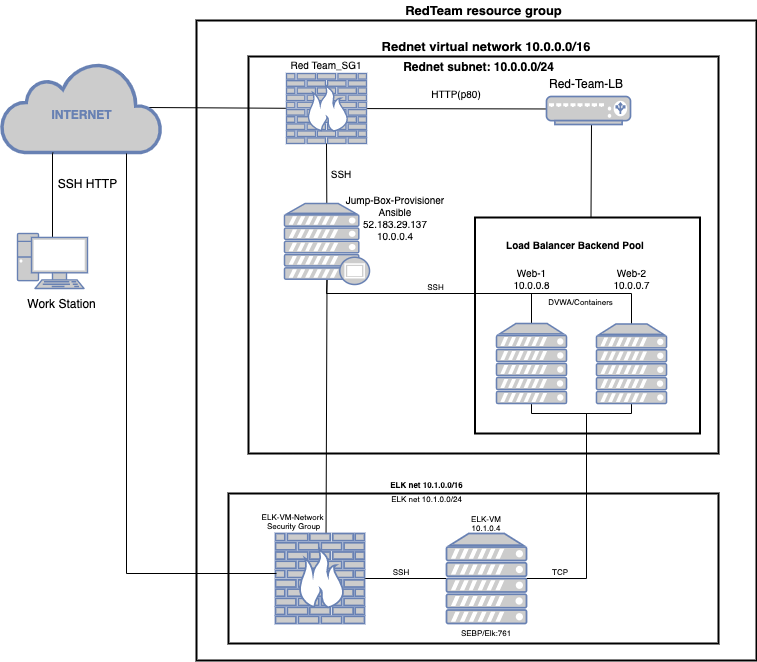

The diagram above was exported from draw.io. Its source (the exported page's mxGraphModel, read from the mxfile embedded in the PNG):
<mxGraphModel dx="1426" dy="794" grid="1" gridSize="10" guides="1" tooltips="1" connect="1" arrows="1" fold="1" page="1" pageScale="1" pageWidth="827" pageHeight="1169" math="0" shadow="0">
  <root>
    <mxCell id="0" />
    <mxCell id="1" parent="0" />
    <mxCell id="vIsfb78BM1OcEwoIA7y4-3" value="" style="rounded=0;whiteSpace=wrap;html=1;strokeColor=#000000;fillColor=none;gradientColor=#ffffff;strokeWidth=2;" parent="1" vertex="1">
      <mxGeometry x="230" y="67" width="560" height="640" as="geometry" />
    </mxCell>
    <mxCell id="vIsfb78BM1OcEwoIA7y4-6" value="" style="rounded=0;whiteSpace=wrap;html=1;strokeColor=#000000;strokeWidth=2;fillColor=none;gradientColor=#ffffff;" parent="1" vertex="1">
      <mxGeometry x="282" y="103" width="470" height="397" as="geometry" />
    </mxCell>
    <mxCell id="vJcIeSrIr8r1NQyoRND--1" style="edgeStyle=none;rounded=0;orthogonalLoop=1;jettySize=auto;html=1;startArrow=none;startFill=0;endArrow=none;endFill=0;strokeColor=#000000;fontSize=10;exitX=0.91;exitY=0.5;exitDx=0;exitDy=0;exitPerimeter=0;" parent="1" source="vIsfb78BM1OcEwoIA7y4-7" target="vIsfb78BM1OcEwoIA7y4-18" edge="1">
      <mxGeometry relative="1" as="geometry">
        <mxPoint x="190" y="155" as="sourcePoint" />
      </mxGeometry>
    </mxCell>
    <mxCell id="vIsfb78BM1OcEwoIA7y4-7" value="&lt;b&gt;&lt;font color=&quot;#6881b3&quot;&gt;&lt;br&gt;INTERNET&lt;/font&gt;&lt;/b&gt;" style="html=1;outlineConnect=0;fillColor=#CCCCCC;strokeColor=#6881B3;gradientColor=none;gradientDirection=north;strokeWidth=2;shape=mxgraph.networks.cloud;fontColor=#ffffff;" parent="1" vertex="1">
      <mxGeometry x="35" y="109" width="160" height="90" as="geometry" />
    </mxCell>
    <mxCell id="vIsfb78BM1OcEwoIA7y4-16" style="rounded=0;orthogonalLoop=1;jettySize=auto;html=1;exitX=0.5;exitY=0.07;exitDx=0;exitDy=0;exitPerimeter=0;startArrow=none;startFill=0;endArrow=none;endFill=0;" parent="1" source="vIsfb78BM1OcEwoIA7y4-9" target="vIsfb78BM1OcEwoIA7y4-7" edge="1">
      <mxGeometry relative="1" as="geometry">
        <Array as="points">
          <mxPoint x="86" y="200" />
        </Array>
      </mxGeometry>
    </mxCell>
    <mxCell id="vIsfb78BM1OcEwoIA7y4-9" value="" style="fontColor=#0066CC;verticalAlign=top;verticalLabelPosition=bottom;labelPosition=center;align=center;html=1;outlineConnect=0;fillColor=#CCCCCC;strokeColor=#6881B3;gradientColor=none;gradientDirection=north;strokeWidth=2;shape=mxgraph.networks.pc;" parent="1" vertex="1">
      <mxGeometry x="51" y="280" width="70" height="55" as="geometry" />
    </mxCell>
    <mxCell id="vIsfb78BM1OcEwoIA7y4-10" value="Work Station" style="text;html=1;align=center;verticalAlign=middle;resizable=0;points=[];autosize=1;" parent="1" vertex="1">
      <mxGeometry x="55" y="340" width="80" height="20" as="geometry" />
    </mxCell>
    <mxCell id="vIsfb78BM1OcEwoIA7y4-17" value="SSH HTTP" style="text;html=1;align=center;verticalAlign=middle;resizable=0;points=[];autosize=1;" parent="1" vertex="1">
      <mxGeometry x="86" y="220" width="70" height="20" as="geometry" />
    </mxCell>
    <mxCell id="vJcIeSrIr8r1NQyoRND--10" style="edgeStyle=none;rounded=0;orthogonalLoop=1;jettySize=auto;html=1;startArrow=none;startFill=0;endArrow=none;endFill=0;strokeColor=#000000;fontSize=12;entryX=-0.004;entryY=0.445;entryDx=0;entryDy=0;entryPerimeter=0;" parent="1" source="vIsfb78BM1OcEwoIA7y4-18" target="vJcIeSrIr8r1NQyoRND--5" edge="1">
      <mxGeometry relative="1" as="geometry" />
    </mxCell>
    <mxCell id="vIsfb78BM1OcEwoIA7y4-18" value="" style="fontColor=#0066CC;verticalAlign=top;verticalLabelPosition=bottom;labelPosition=center;align=center;html=1;outlineConnect=0;fillColor=#CCCCCC;strokeColor=#6881B3;gradientColor=none;gradientDirection=north;strokeWidth=2;shape=mxgraph.networks.firewall;" parent="1" vertex="1">
      <mxGeometry x="320" y="120" width="80" height="70" as="geometry" />
    </mxCell>
    <mxCell id="vIsfb78BM1OcEwoIA7y4-19" value="Red Team_SG1" style="text;html=1;strokeColor=none;fillColor=none;align=center;verticalAlign=middle;whiteSpace=wrap;rounded=0;fontSize=10;fontStyle=0" parent="1" vertex="1">
      <mxGeometry x="320" y="101" width="80" height="19" as="geometry" />
    </mxCell>
    <mxCell id="vJcIeSrIr8r1NQyoRND--2" value="RedTeam resource group" style="text;html=1;align=center;verticalAlign=middle;resizable=0;points=[];autosize=1;fontSize=13;fontStyle=1" parent="1" vertex="1">
      <mxGeometry x="432" y="47" width="170" height="20" as="geometry" />
    </mxCell>
    <mxCell id="vJcIeSrIr8r1NQyoRND--3" value="Rednet virtual network 10.0.0.0/16" style="text;html=1;strokeColor=none;fillColor=none;align=center;verticalAlign=middle;whiteSpace=wrap;rounded=0;fontSize=13;fontStyle=1" parent="1" vertex="1">
      <mxGeometry x="410" y="83" width="220" height="20" as="geometry" />
    </mxCell>
    <mxCell id="vJcIeSrIr8r1NQyoRND--4" value="Rednet subnet: 10.0.0.0/24" style="text;html=1;strokeColor=none;fillColor=none;align=center;verticalAlign=middle;whiteSpace=wrap;rounded=0;fontSize=12;fontStyle=1" parent="1" vertex="1">
      <mxGeometry x="435" y="103" width="155" height="20" as="geometry" />
    </mxCell>
    <mxCell id="vJcIeSrIr8r1NQyoRND--68" style="edgeStyle=none;rounded=0;orthogonalLoop=1;jettySize=auto;html=1;entryX=0.5;entryY=0;entryDx=0;entryDy=0;startArrow=none;startFill=0;endArrow=none;endFill=0;strokeColor=#000000;fontSize=8;" parent="1" source="vJcIeSrIr8r1NQyoRND--5" edge="1">
      <mxGeometry relative="1" as="geometry">
        <mxPoint x="628.4112149532712" y="171" as="sourcePoint" />
        <mxPoint x="624.5" y="264" as="targetPoint" />
        <Array as="points">
          <mxPoint x="625" y="171" />
        </Array>
      </mxGeometry>
    </mxCell>
    <mxCell id="vJcIeSrIr8r1NQyoRND--5" value="" style="fontColor=#0066CC;verticalAlign=top;verticalLabelPosition=bottom;labelPosition=center;align=center;html=1;outlineConnect=0;fillColor=#CCCCCC;strokeColor=#6881B3;gradientColor=none;gradientDirection=north;strokeWidth=2;shape=mxgraph.networks.load_balancer;" parent="1" vertex="1">
      <mxGeometry x="580" y="143" width="84" height="28" as="geometry" />
    </mxCell>
    <mxCell id="vJcIeSrIr8r1NQyoRND--11" value="Red-Team-LB" style="text;html=1;strokeColor=none;fillColor=none;align=center;verticalAlign=middle;whiteSpace=wrap;rounded=0;fontSize=12;" parent="1" vertex="1">
      <mxGeometry x="580" y="120" width="80" height="20" as="geometry" />
    </mxCell>
    <mxCell id="vJcIeSrIr8r1NQyoRND--12" value="HTTP(p80)" style="text;html=1;strokeColor=none;fillColor=none;align=center;verticalAlign=middle;whiteSpace=wrap;rounded=0;fontSize=10;" parent="1" vertex="1">
      <mxGeometry x="460" y="130" width="60" height="20" as="geometry" />
    </mxCell>
    <mxCell id="vJcIeSrIr8r1NQyoRND--14" style="edgeStyle=none;rounded=0;orthogonalLoop=1;jettySize=auto;html=1;startArrow=none;startFill=0;endArrow=none;endFill=0;strokeColor=#000000;fontSize=10;entryX=0.5;entryY=1;entryDx=0;entryDy=0;entryPerimeter=0;" parent="1" source="vJcIeSrIr8r1NQyoRND--13" target="vIsfb78BM1OcEwoIA7y4-18" edge="1">
      <mxGeometry relative="1" as="geometry">
        <mxPoint x="366" y="210" as="targetPoint" />
      </mxGeometry>
    </mxCell>
    <mxCell id="vJcIeSrIr8r1NQyoRND--31" style="edgeStyle=none;rounded=0;orthogonalLoop=1;jettySize=auto;html=1;startArrow=none;startFill=0;endArrow=none;endFill=0;strokeColor=#000000;fontSize=10;exitX=0.5;exitY=0.94;exitDx=0;exitDy=0;exitPerimeter=0;" parent="1" source="vJcIeSrIr8r1NQyoRND--13" edge="1">
      <mxGeometry relative="1" as="geometry">
        <mxPoint x="360.5" y="326.14000000000004" as="sourcePoint" />
        <mxPoint x="509" y="340" as="targetPoint" />
        <Array as="points">
          <mxPoint x="360" y="340" />
        </Array>
      </mxGeometry>
    </mxCell>
    <mxCell id="vJcIeSrIr8r1NQyoRND--65" style="edgeStyle=none;rounded=0;orthogonalLoop=1;jettySize=auto;html=1;startArrow=none;startFill=0;endArrow=none;endFill=0;strokeColor=#000000;fontSize=8;exitX=0.5;exitY=0.94;exitDx=0;exitDy=0;exitPerimeter=0;" parent="1" edge="1">
      <mxGeometry relative="1" as="geometry">
        <mxPoint x="360.5" y="326.14" as="sourcePoint" />
        <mxPoint x="359.5540052198354" y="580" as="targetPoint" />
      </mxGeometry>
    </mxCell>
    <mxCell id="vJcIeSrIr8r1NQyoRND--13" value="" style="fontColor=#0066CC;verticalAlign=top;verticalLabelPosition=bottom;labelPosition=center;align=center;html=1;outlineConnect=0;fillColor=#CCCCCC;strokeColor=#6881B3;gradientColor=none;gradientDirection=north;strokeWidth=2;shape=mxgraph.networks.proxy_server;" parent="1" vertex="1">
      <mxGeometry x="318" y="250" width="85" height="81" as="geometry" />
    </mxCell>
    <mxCell id="vJcIeSrIr8r1NQyoRND--15" value="SSH" style="text;html=1;strokeColor=none;fillColor=none;align=center;verticalAlign=middle;whiteSpace=wrap;rounded=0;fontSize=10;fontStyle=0" parent="1" vertex="1">
      <mxGeometry x="355" y="210" width="40" height="20" as="geometry" />
    </mxCell>
    <mxCell id="vJcIeSrIr8r1NQyoRND--16" value="Jump-Box-Provisioner Ansible&lt;br&gt;52.183.29.137&lt;br&gt;10.0.0.4" style="text;html=1;strokeColor=none;fillColor=none;align=center;verticalAlign=middle;whiteSpace=wrap;rounded=0;fontSize=10;" parent="1" vertex="1">
      <mxGeometry x="369" y="234" width="120" height="60" as="geometry" />
    </mxCell>
    <mxCell id="vJcIeSrIr8r1NQyoRND--32" style="edgeStyle=none;rounded=0;orthogonalLoop=1;jettySize=auto;html=1;startArrow=none;startFill=0;endArrow=none;endFill=0;strokeColor=#000000;fontSize=10;" parent="1" source="vJcIeSrIr8r1NQyoRND--17" edge="1">
      <mxGeometry relative="1" as="geometry">
        <mxPoint x="500" y="340" as="targetPoint" />
        <Array as="points">
          <mxPoint x="565" y="340" />
        </Array>
      </mxGeometry>
    </mxCell>
    <mxCell id="vJcIeSrIr8r1NQyoRND--55" style="edgeStyle=orthogonalEdgeStyle;rounded=0;orthogonalLoop=1;jettySize=auto;html=1;exitX=0.5;exitY=1;exitDx=0;exitDy=0;exitPerimeter=0;startArrow=none;startFill=0;endArrow=none;endFill=0;strokeColor=#000000;fontSize=8;" parent="1" edge="1">
      <mxGeometry relative="1" as="geometry">
        <mxPoint x="620" y="530" as="targetPoint" />
        <mxPoint x="565" y="450.0000000000001" as="sourcePoint" />
        <Array as="points">
          <mxPoint x="565" y="460" />
          <mxPoint x="620" y="460" />
          <mxPoint x="620" y="530" />
        </Array>
      </mxGeometry>
    </mxCell>
    <mxCell id="vJcIeSrIr8r1NQyoRND--17" value="" style="fontColor=#0066CC;verticalAlign=top;verticalLabelPosition=bottom;labelPosition=center;align=center;html=1;outlineConnect=0;fillColor=#CCCCCC;strokeColor=#6881B3;gradientColor=none;gradientDirection=north;strokeWidth=2;shape=mxgraph.networks.server;" parent="1" vertex="1">
      <mxGeometry x="530" y="370" width="70" height="80" as="geometry" />
    </mxCell>
    <mxCell id="vJcIeSrIr8r1NQyoRND--34" style="edgeStyle=none;rounded=0;orthogonalLoop=1;jettySize=auto;html=1;exitX=0.5;exitY=0;exitDx=0;exitDy=0;exitPerimeter=0;startArrow=none;startFill=0;endArrow=none;endFill=0;strokeColor=#000000;fontSize=10;" parent="1" source="vJcIeSrIr8r1NQyoRND--18" edge="1">
      <mxGeometry relative="1" as="geometry">
        <mxPoint x="560" y="339.99999999999994" as="targetPoint" />
        <Array as="points">
          <mxPoint x="665" y="340" />
        </Array>
      </mxGeometry>
    </mxCell>
    <mxCell id="vJcIeSrIr8r1NQyoRND--56" style="edgeStyle=orthogonalEdgeStyle;rounded=0;orthogonalLoop=1;jettySize=auto;html=1;exitX=0.5;exitY=1;exitDx=0;exitDy=0;exitPerimeter=0;startArrow=none;startFill=0;endArrow=none;endFill=0;strokeColor=#000000;fontSize=8;" parent="1" edge="1">
      <mxGeometry relative="1" as="geometry">
        <mxPoint x="620" y="578.0280373831773" as="targetPoint" />
        <mxPoint x="665" y="450" as="sourcePoint" />
        <Array as="points">
          <mxPoint x="665" y="460" />
          <mxPoint x="620" y="460" />
        </Array>
      </mxGeometry>
    </mxCell>
    <mxCell id="vJcIeSrIr8r1NQyoRND--18" value="" style="fontColor=#0066CC;verticalAlign=top;verticalLabelPosition=bottom;labelPosition=center;align=center;html=1;outlineConnect=0;fillColor=#CCCCCC;strokeColor=#6881B3;gradientColor=none;gradientDirection=north;strokeWidth=2;shape=mxgraph.networks.server;" parent="1" vertex="1">
      <mxGeometry x="630" y="370.5" width="70" height="79.5" as="geometry" />
    </mxCell>
    <mxCell id="vJcIeSrIr8r1NQyoRND--28" value="Load Balancer Backend Pool" style="text;html=1;strokeColor=none;fillColor=none;align=center;verticalAlign=middle;whiteSpace=wrap;rounded=0;fontSize=10;fontStyle=1" parent="1" vertex="1">
      <mxGeometry x="529" y="280.5" width="160" height="20" as="geometry" />
    </mxCell>
    <mxCell id="vJcIeSrIr8r1NQyoRND--45" value="Web-1&lt;br&gt;10.0.0.8" style="text;html=1;resizable=0;autosize=1;align=center;verticalAlign=middle;points=[];fillColor=none;strokeColor=none;rounded=0;fontSize=10;" parent="1" vertex="1">
      <mxGeometry x="540" y="310" width="50" height="30" as="geometry" />
    </mxCell>
    <mxCell id="vJcIeSrIr8r1NQyoRND--46" value="Web-2&lt;br&gt;10.0.0.7" style="text;html=1;resizable=0;autosize=1;align=center;verticalAlign=middle;points=[];fillColor=none;strokeColor=none;rounded=0;fontSize=10;" parent="1" vertex="1">
      <mxGeometry x="640" y="310" width="50" height="30" as="geometry" />
    </mxCell>
    <mxCell id="vJcIeSrIr8r1NQyoRND--48" value="DVWA/Containers" style="text;html=1;resizable=0;autosize=1;align=center;verticalAlign=middle;points=[];fillColor=none;strokeColor=none;rounded=0;fontSize=8;" parent="1" vertex="1">
      <mxGeometry x="574" y="339" width="80" height="20" as="geometry" />
    </mxCell>
    <mxCell id="vJcIeSrIr8r1NQyoRND--49" value="SSH" style="text;html=1;resizable=0;autosize=1;align=center;verticalAlign=middle;points=[];fillColor=none;strokeColor=none;rounded=0;fontSize=8;" parent="1" vertex="1">
      <mxGeometry x="454" y="324" width="30" height="20" as="geometry" />
    </mxCell>
    <mxCell id="vJcIeSrIr8r1NQyoRND--53" style="edgeStyle=none;rounded=0;orthogonalLoop=1;jettySize=auto;html=1;startArrow=none;startFill=0;endArrow=none;endFill=0;strokeColor=#000000;fontSize=8;" parent="1" source="vJcIeSrIr8r1NQyoRND--51" target="vJcIeSrIr8r1NQyoRND--52" edge="1">
      <mxGeometry relative="1" as="geometry" />
    </mxCell>
    <mxCell id="vJcIeSrIr8r1NQyoRND--51" value="" style="fontColor=#0066CC;verticalAlign=top;verticalLabelPosition=bottom;labelPosition=center;align=center;html=1;outlineConnect=0;fillColor=#CCCCCC;strokeColor=#6881B3;gradientColor=none;gradientDirection=north;strokeWidth=2;shape=mxgraph.networks.firewall;" parent="1" vertex="1">
      <mxGeometry x="309" y="580" width="89" height="90" as="geometry" />
    </mxCell>
    <mxCell id="vJcIeSrIr8r1NQyoRND--63" style="edgeStyle=orthogonalEdgeStyle;rounded=0;orthogonalLoop=1;jettySize=auto;html=1;startArrow=none;startFill=0;endArrow=none;endFill=0;strokeColor=#000000;fontSize=8;" parent="1" source="vJcIeSrIr8r1NQyoRND--52" edge="1">
      <mxGeometry relative="1" as="geometry">
        <mxPoint x="620" y="460" as="targetPoint" />
      </mxGeometry>
    </mxCell>
    <mxCell id="vJcIeSrIr8r1NQyoRND--52" value="" style="fontColor=#0066CC;verticalAlign=top;verticalLabelPosition=bottom;labelPosition=center;align=center;html=1;outlineConnect=0;fillColor=#CCCCCC;strokeColor=#6881B3;gradientColor=none;gradientDirection=north;strokeWidth=2;shape=mxgraph.networks.server;" parent="1" vertex="1">
      <mxGeometry x="480" y="580" width="80" height="90" as="geometry" />
    </mxCell>
    <mxCell id="vJcIeSrIr8r1NQyoRND--66" value="" style="rounded=0;whiteSpace=wrap;html=1;strokeColor=#000000;strokeWidth=2;fillColor=none;gradientColor=#ffffff;fontSize=8;" parent="1" vertex="1">
      <mxGeometry x="262" y="540" width="490" height="150" as="geometry" />
    </mxCell>
    <mxCell id="vJcIeSrIr8r1NQyoRND--67" value="" style="rounded=0;whiteSpace=wrap;html=1;strokeColor=#000000;strokeWidth=2;fillColor=none;gradientColor=#ffffff;fontSize=8;" parent="1" vertex="1">
      <mxGeometry x="508.5" y="264" width="225" height="216" as="geometry" />
    </mxCell>
    <mxCell id="vJcIeSrIr8r1NQyoRND--69" value="ELK net 10.1.0.0/16" style="text;html=1;resizable=0;autosize=1;align=center;verticalAlign=middle;points=[];fillColor=none;strokeColor=none;rounded=0;fontSize=8;fontStyle=1" parent="1" vertex="1">
      <mxGeometry x="415" y="522" width="90" height="20" as="geometry" />
    </mxCell>
    <mxCell id="vJcIeSrIr8r1NQyoRND--70" value="ELK net 10.1.0.0/24" style="text;html=1;resizable=0;autosize=1;align=center;verticalAlign=middle;points=[];fillColor=none;strokeColor=none;rounded=0;fontSize=8;" parent="1" vertex="1">
      <mxGeometry x="415" y="536" width="90" height="20" as="geometry" />
    </mxCell>
    <mxCell id="vJcIeSrIr8r1NQyoRND--71" value="ELK-VM&lt;br&gt;10.1.0.4" style="text;html=1;strokeColor=none;fillColor=none;align=center;verticalAlign=middle;whiteSpace=wrap;rounded=0;fontSize=8;" parent="1" vertex="1">
      <mxGeometry x="500" y="560" width="40" height="20" as="geometry" />
    </mxCell>
    <mxCell id="vJcIeSrIr8r1NQyoRND--72" value="ELK-VM-Network&lt;br&gt;&amp;nbsp;Security Group" style="text;html=1;resizable=0;autosize=1;align=center;verticalAlign=middle;points=[];fillColor=none;strokeColor=none;rounded=0;fontSize=8;" parent="1" vertex="1">
      <mxGeometry x="286" y="553" width="80" height="30" as="geometry" />
    </mxCell>
    <mxCell id="vJcIeSrIr8r1NQyoRND--73" value="SSH" style="text;html=1;strokeColor=none;fillColor=none;align=center;verticalAlign=middle;whiteSpace=wrap;rounded=0;fontSize=8;" parent="1" vertex="1">
      <mxGeometry x="415" y="609" width="40" height="20" as="geometry" />
    </mxCell>
    <mxCell id="vJcIeSrIr8r1NQyoRND--75" value="TCP" style="text;html=1;strokeColor=none;fillColor=none;align=center;verticalAlign=middle;whiteSpace=wrap;rounded=0;fontSize=8;" parent="1" vertex="1">
      <mxGeometry x="574" y="609" width="40" height="20" as="geometry" />
    </mxCell>
    <mxCell id="vJcIeSrIr8r1NQyoRND--76" value="SEBP/Elk:761" style="text;html=1;strokeColor=none;fillColor=none;align=center;verticalAlign=middle;whiteSpace=wrap;rounded=0;fontSize=8;" parent="1" vertex="1">
      <mxGeometry x="500" y="670" width="40" height="20" as="geometry" />
    </mxCell>
    <mxCell id="XdK9JMpc9WNmlWBVgf-z-4" value="" style="endArrow=none;html=1;exitX=0;exitY=0.5;exitDx=0;exitDy=0;" parent="1" edge="1">
      <mxGeometry width="50" height="50" relative="1" as="geometry">
        <mxPoint x="262" y="620" as="sourcePoint" />
        <mxPoint x="310" y="620" as="targetPoint" />
      </mxGeometry>
    </mxCell>
    <mxCell id="XdK9JMpc9WNmlWBVgf-z-5" value="" style="endArrow=none;html=1;" parent="1" edge="1">
      <mxGeometry width="50" height="50" relative="1" as="geometry">
        <mxPoint x="160" y="620" as="sourcePoint" />
        <mxPoint x="160" y="200" as="targetPoint" />
      </mxGeometry>
    </mxCell>
    <mxCell id="XdK9JMpc9WNmlWBVgf-z-6" value="" style="endArrow=none;html=1;entryX=0;entryY=0.5;entryDx=0;entryDy=0;" parent="1" edge="1">
      <mxGeometry width="50" height="50" relative="1" as="geometry">
        <mxPoint x="160" y="620" as="sourcePoint" />
        <mxPoint x="262" y="620" as="targetPoint" />
      </mxGeometry>
    </mxCell>
  </root>
</mxGraphModel>